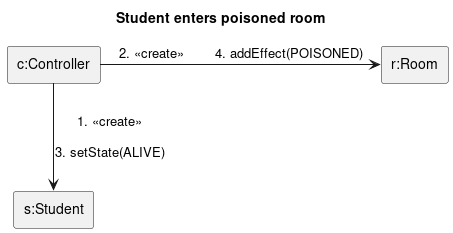

The diagram above was rendered by PlantUML. Its source (embedded in the PNG):
@startuml student_enter_poison
title Student enters poisoned room
skinparam linestyle ortho
rectangle "c:Controller" as c
rectangle "r:Room" as r
rectangle "s:Student" as s
c --> s: 1. <<create>>\n\n3. setState(ALIVE)
c -> r: 2. <<create>>\t4. addEffect(POISONED)
@enduml